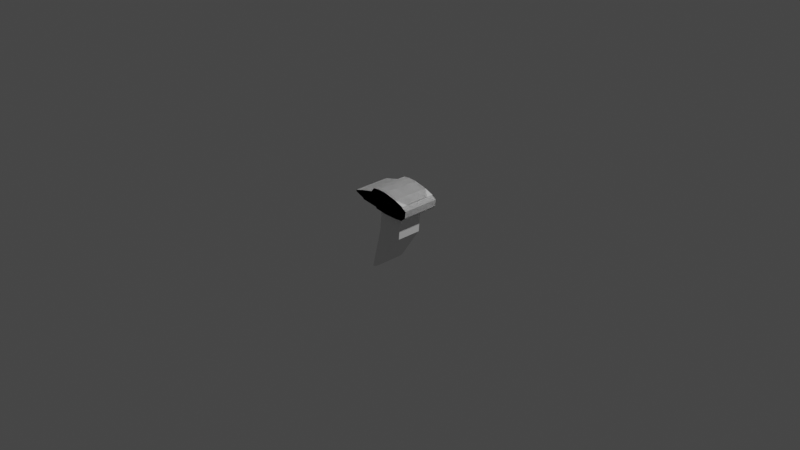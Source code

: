 # Source: Amarr_Heavy_Cruiser.blend  (saved by Blender 2.92.15; exported with 4.5.12 LTS)
import bpy
from mathutils import Matrix  # noqa: F401  (used for matrix-valued properties, if any)

bpy.ops.wm.read_factory_settings(use_empty=True)
scene = bpy.context.scene
scene.name = 'Scene'

# ---- collections
col_collection = bpy.data.collections.new('Collection'); scene.collection.children.link(col_collection)

# ---- world
world_world = bpy.data.worlds.new('World'); scene.world = world_world
world_world.use_nodes = True; world_world.node_tree.nodes.clear()
_N = world_world.node_tree.nodes; _L = world_world.node_tree.links
n0 = _N.new('ShaderNodeOutputWorld'); n0.name = 'World Output'; n0.location = (300, 300)
n1 = _N.new('ShaderNodeBackground'); n1.name = 'Background'; n1.location = (10, 300)
n1.inputs[0].default_value = (0.05088, 0.05088, 0.05088, 1.0)
_L.new(n1.outputs[0], n0.inputs[0])
n0.is_active_output = True
world_world.color = (0.05088, 0.05088, 0.05088)
world_world.use_sun_shadow = False
world_world.sun_shadow_jitter_overblur = 0.0

# ---- cameras
cam_camera = bpy.data.cameras.new('Camera')
cam_camera.clip_end = 100.0
cam_camera.ortho_scale = 7.314

# ---- lights
light_light = bpy.data.lights.new('Light', 'POINT')
light_light.transmission_factor = 0.0
light_light.energy = 1000.0
light_light.shadow_soft_size = 0.1
light_light.shadow_maximum_resolution = 0.006
light_light.use_absolute_resolution = True

# ---- meshes
me_cube = bpy.data.meshes.new('Cube')
me_cube.from_pydata([(-0.7781, -1.0, -0.412), (-1.0, -1.0, 0.03567), (-0.7781, 1.0, -0.412), (-1.0, 1.0, 0.03567), (0.6054, -1.0, -0.9392), (0.638, -1.0, 0.3267), (0.6054, 1.0, -0.9392), (0.6131, 1.0, 0.3267), (-0.7781, 0.0, -0.412), (-1.0, 0.0, 0.03567), (0.6054, 0.0, -0.9392), (0.6131, 0.0, 0.3267), (0.3922, 1.0, -1.0), (0.04418, 1.0, -1.0), (-0.2684, 1.0, -0.853), (-0.7303, 1.0, -0.5489), (-0.6519, 1.0, 0.3562), (-0.3524, 1.0, 0.9123), (0.03708, 1.0, 0.9353), (0.3922, 1.0, 0.647), (-0.7303, -1.0, -0.5489), (-0.2684, -1.0, -0.853), (0.04418, -1.0, -1.0), (0.3922, -1.0, -1.0), (0.3922, -1.0, 0.647), (0.03708, -1.0, 0.9353), (-0.3524, -1.0, 0.9123), (-0.6519, -1.0, 0.3562), (-0.6519, 0.0, 0.3562), (-0.3524, 0.0, 0.9123), (0.03708, 0.0, 0.9353), (0.3922, 0.0, 0.647), (0.3922, 0.0, -1.0), (0.04418, 0.0, -1.0), (-0.2684, 0.0, -0.853), (-0.7303, 0.0, -0.5489), (-0.7781, -0.3333, -0.412), (-0.7781, -0.6667, -0.412), (0.6131, -0.3333, 0.3267), (0.6131, -0.6667, 0.3267), (-1.0, -0.6667, 0.03567), (-1.0, -0.3333, 0.03567), (0.6054, -0.6667, -0.9392), (0.6054, -0.3333, -0.9392), (0.3922, -0.3333, 0.647), (0.3922, -0.6667, 0.647), (0.03708, -0.3333, 0.9353), (0.03708, -0.6667, 0.9353), (-0.3524, -0.3333, 0.9123), (-0.3524, -0.6667, 0.9123), (-0.6519, -0.3333, 0.3562), (-0.6519, -0.6667, 0.3562), (-0.7303, -0.3333, -0.5489), (-0.7303, -0.6667, -0.5489), (-0.2684, -0.3333, -0.853), (-0.2684, -0.6667, -0.853), (-0.3653, 0.0, -6.489), (0.04418, -0.6667, -1.0), (0.3922, -0.3333, -1.0), (0.3922, -0.6667, -1.0), (-1.0, -1.0, -0.1249), (-1.0, -1.0, 0.0), (-1.0, -1.0, 0.03751), (-1.0, 1.0, 0.03751), (-1.0, 1.0, 0.0), (-1.0, 1.0, -0.1249), (0.6131, 1.0, 0.2998), (0.7439, 1.0, 0.04866), (0.7208, 1.0, -0.5669), (0.6131, -1.0, 0.2998), (0.7439, -1.0, 0.04866), (0.7208, -1.0, -0.5669), (0.6131, 0.0, 0.2998), (0.7439, 0.0, 0.04866), (0.7208, 0.0, -0.5669), (-1.0, 0.0, 0.03751), (-1.0, 0.0, 0.0), (-1.0, 0.0, -0.1249), (0.3922, -1.0, 0.5), (0.3922, -1.0, 0.0), (0.3922, -1.0, -0.5), (0.04418, -1.0, 0.5), (0.04418, -1.0, 0.0), (0.04418, -1.0, -0.5), (-0.3039, -1.0, 0.5), (-0.3039, -1.0, 0.0), (-0.3039, -1.0, -0.5), (-0.6519, -1.0, 0.3318), (-0.6519, -1.0, 0.0), (-0.6519, -1.0, -0.5), (-0.6519, 1.0, 0.3318), (-0.6519, 1.0, 0.0), (-0.6519, 1.0, -0.5), (-0.3039, 1.0, 0.5), (-0.3039, 1.0, 0.0), (-0.3039, 1.0, -0.5), (0.04418, 1.0, 0.5), (0.04418, 1.0, 0.0), (0.04418, 1.0, -0.5), (0.3922, 1.0, 0.5), (0.3922, 1.0, 0.0), (0.3922, 1.0, -0.5), (-1.0, -0.6667, 0.03751), (-1.0, -0.6667, 0.0), (-1.0, -0.6667, -0.1249), (-1.0, -0.3333, 0.03751), (-1.0, -0.3333, 0.0), (-1.0, -0.3333, -0.1249), (0.6131, -0.3333, 0.2998), (0.7439, -0.3333, 0.04866), (0.7208, -0.3333, -0.5669), (0.6131, -0.6667, 0.2998), (0.7439, -0.6667, 0.04866), (0.7208, -0.6667, -0.5669), (-0.2971, 1.0, -0.7313), (-0.5359, 1.0, -0.63), (-0.4507, 1.0, 0.5042), (-0.4155, 1.0, 0.671), (-0.5359, -1.0, -0.63), (-0.2971, -1.0, -0.7313), (-0.4155, -1.0, 0.671), (-0.4507, -1.0, 0.5042), (-0.4507, 0.0, 0.5042), (-0.4155, 0.0, 0.671), (-0.2971, 0.0, -0.7313), (-0.5359, 0.0, -0.63), (-0.2971, -0.3333, -0.7313), (-0.5359, -0.3333, -0.63), (-0.2971, -0.6667, -0.7313), (-0.5359, -0.6667, -0.63), (-0.4507, -0.3333, 0.5042), (-0.4155, -0.3333, 0.671), (-0.4507, -0.6667, 0.5042), (-0.4155, -0.6667, 0.671), (-0.5359, 1.0, -0.5), (-0.4199, 1.0, -0.5), (-0.5359, 1.0, 0.0), (-0.4199, 1.0, 0.0), (-0.533, 1.0, 0.4493), (-0.4199, 1.0, 0.5), (-0.4199, -1.0, -0.5), (-0.5359, -1.0, -0.5), (-0.4199, -1.0, 0.0), (-0.5359, -1.0, 0.0), (-0.4199, -1.0, 0.5), (-0.533, -1.0, 0.4493), (-0.1121, 1.0, -0.9265), (-0.1896, 1.0, 0.9725), (-0.1121, -1.0, -0.9265), (-0.1896, -1.0, 0.9725), (-0.1896, 0.0, 0.9725), (-0.1121, 0.0, -0.9265), (-0.2639, 0.0, -6.199), (-0.1121, -0.6667, -0.9265), (-0.1896, -0.3333, 0.9725), (-0.1896, -0.6667, 0.9725), (-0.1298, 1.0, -0.5), (-0.1298, 1.0, 0.0), (-0.1298, 1.0, 0.5), (-0.1298, -1.0, -0.5), (-0.1298, -1.0, 0.0), (-0.1298, -1.0, 0.5), (0.3358, 0.0, -3.187), (-0.01222, 0.0, -3.187), (-0.3248, 0.0, -3.04), (-0.3248, -0.3333, -3.04), (-0.3248, -0.6667, -3.04), (-0.01222, -0.6667, -3.187), (0.3358, -0.3333, -3.187), (0.3358, -0.6667, -3.187), (-0.1685, 0.0, -3.113), (-0.1685, -0.6667, -3.113), (-0.6043, 0.0, -6.885), (-0.6043, -0.3333, -6.885), (-0.6043, -0.6667, -6.885), (-0.3653, -0.3333, -6.489), (-0.3653, -0.6667, -6.489), (-0.2639, -0.3333, -6.199), (-0.2639, -0.6667, -6.199), (-0.529, 0.0, -6.845), (-0.529, -0.3333, -6.845), (-0.529, -0.6667, -6.845)], [], [(75, 9, 3, 63), (99, 19, 7, 66), (111, 39, 5, 69), (87, 27, 1, 62), (59, 42, 4, 23), (51, 40, 1, 27), (16, 3, 9, 28), (12, 6, 10, 32), (66, 7, 11, 72), (105, 41, 9, 75), (2, 15, 35, 8), (114, 14, 34, 124), (146, 13, 33, 151), (13, 12, 32, 33), (7, 19, 31, 11), (19, 18, 30, 31), (147, 17, 29, 150), (116, 16, 28, 122), (39, 45, 24, 5), (45, 47, 25, 24), (155, 49, 26, 149), (132, 51, 27, 121), (37, 53, 20, 0), (128, 55, 21, 119), (153, 57, 22, 148), (57, 59, 23, 22), (69, 5, 24, 78), (78, 24, 25, 81), (161, 149, 26, 84), (145, 121, 27, 87), (63, 3, 16, 90), (139, 117, 17, 93), (158, 147, 18, 96), (96, 18, 19, 99), (34, 151, 170, 164), (59, 57, 167, 169), (54, 34, 164, 165), (151, 33, 163, 170), (124, 34, 54, 126), (126, 54, 55, 128), (8, 35, 52, 36), (36, 52, 53, 37), (122, 28, 50, 130), (130, 50, 51, 132), (150, 29, 48, 154), (154, 48, 49, 155), (31, 30, 46, 44), (44, 46, 47, 45), (11, 31, 44, 38), (38, 44, 45, 39), (62, 1, 40, 102), (102, 40, 41, 105), (28, 9, 41, 50), (50, 41, 40, 51), (32, 10, 43, 58), (58, 43, 42, 59), (72, 11, 38, 108), (108, 38, 39, 111), (43, 110, 113, 42), (110, 109, 112, 113), (109, 108, 111, 112), (10, 74, 110, 43), (74, 73, 109, 110), (73, 72, 108, 109), (37, 104, 107, 36), (104, 103, 106, 107), (103, 102, 105, 106), (0, 60, 104, 37), (60, 61, 103, 104), (61, 62, 102, 103), (13, 98, 101, 12), (98, 97, 100, 101), (97, 96, 99, 100), (146, 156, 98, 13), (156, 157, 97, 98), (157, 158, 96, 97), (114, 135, 95, 14), (135, 137, 94, 95), (137, 139, 93, 94), (2, 65, 92, 15), (65, 64, 91, 92), (64, 63, 90, 91), (118, 141, 89, 20), (141, 143, 88, 89), (143, 145, 87, 88), (148, 159, 86, 21), (159, 160, 85, 86), (160, 161, 84, 85), (23, 80, 83, 22), (80, 79, 82, 83), (79, 78, 81, 82), (4, 71, 80, 23), (71, 70, 79, 80), (70, 69, 78, 79), (36, 107, 77, 8), (107, 106, 76, 77), (106, 105, 75, 76), (6, 68, 74, 10), (68, 67, 73, 74), (67, 66, 72, 73), (20, 89, 60, 0), (89, 88, 61, 60), (88, 87, 62, 61), (42, 113, 71, 4), (113, 112, 70, 71), (112, 111, 69, 70), (12, 101, 68, 6), (101, 100, 67, 68), (100, 99, 66, 67), (8, 77, 65, 2), (77, 76, 64, 65), (76, 75, 63, 64), (85, 84, 144, 142), (142, 144, 145, 143), (86, 85, 142, 140), (140, 142, 143, 141), (21, 86, 140, 119), (119, 140, 141, 118), (91, 90, 138, 136), (136, 138, 139, 137), (92, 91, 136, 134), (134, 136, 137, 135), (15, 92, 134, 115), (115, 134, 135, 114), (48, 131, 133, 49), (131, 130, 132, 133), (29, 123, 131, 48), (123, 122, 130, 131), (52, 127, 129, 53), (127, 126, 128, 129), (35, 125, 127, 52), (125, 124, 126, 127), (90, 16, 116, 138), (138, 116, 117, 139), (84, 26, 120, 144), (144, 120, 121, 145), (53, 129, 118, 20), (129, 128, 119, 118), (49, 133, 120, 26), (133, 132, 121, 120), (17, 117, 123, 29), (117, 116, 122, 123), (15, 115, 125, 35), (115, 114, 124, 125), (82, 81, 161, 160), (83, 82, 160, 159), (22, 83, 159, 148), (94, 93, 158, 157), (95, 94, 157, 156), (14, 95, 156, 146), (46, 154, 155, 47), (30, 150, 154, 46), (33, 32, 162, 163), (153, 55, 166, 171), (93, 17, 147, 158), (81, 25, 149, 161), (55, 153, 148, 21), (47, 155, 149, 25), (18, 147, 150, 30), (14, 146, 151, 34), (164, 170, 179, 172), (171, 166, 174, 181), (167, 171, 181, 176), (168, 169, 178, 177), (163, 162, 152, 56), (166, 165, 173, 174), (32, 58, 168, 162), (55, 54, 165, 166), (57, 153, 171, 167), (58, 59, 169, 168), (56, 152, 177, 175), (175, 177, 178, 176), (179, 56, 175, 180), (180, 175, 176, 181), (173, 180, 181, 174), (172, 179, 180, 173), (170, 163, 56, 179), (165, 164, 172, 173), (169, 167, 176, 178), (162, 168, 177, 152)])
_uv = me_cube.uv_layers.new(name='UVMap')
_uv.uv.foreach_set('vector', [0.5625, 0.125, 0.625, 0.125, 0.625, 0.25, 0.5625, 0.25, 0.5625, 0.45, 0.625, 0.45, 0.625, 0.5, 0.5625, 0.5, 0.5625, 0.7083, 0.625, 0.7083, 0.625, 0.75, 0.5625, 0.75, 0.5625, 0.95, 0.625, 0.95, 0.625, 1.0, 0.5625, 1.0, 0.325, 0.7083, 0.375, 0.7083, 0.375, 0.75, 0.325, 0.75, 0.825, 0.7083, 0.875, 0.7083, 0.875, 0.75, 0.825, 0.75, 0.825, 0.5, 0.875, 0.5, 0.875, 0.625, 0.825, 0.625, 0.325, 0.5, 0.375, 0.5, 0.375, 0.625, 0.325, 0.625, 0.5625, 0.5, 0.625, 0.5, 0.625, 0.625, 0.5625, 0.625, 0.5625, 0.08333, 0.625, 0.08333, 0.625, 0.125, 0.5625, 0.125, 0.125, 0.5, 0.175, 0.5, 0.175, 0.625, 0.125, 0.625, 0.2083, 0.5, 0.225, 0.5, 0.225, 0.625, 0.2083, 0.625, 0.25, 0.5, 0.275, 0.5, 0.275, 0.625, 0.25, 0.625, 0.275, 0.5, 0.325, 0.5, 0.325, 0.625, 0.275, 0.625, 0.625, 0.5, 0.675, 0.5, 0.675, 0.625, 0.625, 0.625, 0.675, 0.5, 0.725, 0.5, 0.725, 0.625, 0.675, 0.625, 0.75, 0.5, 0.775, 0.5, 0.775, 0.625, 0.75, 0.625, 0.8083, 0.5, 0.825, 0.5, 0.825, 0.625, 0.8083, 0.625, 0.625, 0.7083, 0.675, 0.7083, 0.675, 0.75, 0.625, 0.75, 0.675, 0.7083, 0.725, 0.7083, 0.725, 0.75, 0.675, 0.75, 0.75, 0.7083, 0.775, 0.7083, 0.775, 0.75, 0.75, 0.75, 0.8083, 0.7083, 0.825, 0.7083, 0.825, 0.75, 0.8083, 0.75, 0.125, 0.7083, 0.175, 0.7083, 0.175, 0.75, 0.125, 0.75, 0.2083, 0.7083, 0.225, 0.7083, 0.225, 0.75, 0.2083, 0.75, 0.25, 0.7083, 0.275, 0.7083, 0.275, 0.75, 0.25, 0.75, 0.275, 0.7083, 0.325, 0.7083, 0.325, 0.75, 0.275, 0.75, 0.5625, 0.75, 0.625, 0.75, 0.625, 0.8, 0.5625, 0.8, 0.5625, 0.8, 0.625, 0.8, 0.625, 0.85, 0.5625, 0.85, 0.5625, 0.875, 0.625, 0.875, 0.625, 0.9, 0.5625, 0.9, 0.5625, 0.9333, 0.625, 0.9333, 0.625, 0.95, 0.5625, 0.95, 0.5625, 0.25, 0.625, 0.25, 0.625, 0.3, 0.5625, 0.3, 0.5625, 0.3333, 0.625, 0.3333, 0.625, 0.35, 0.5625, 0.35, 0.5625, 0.375, 0.625, 0.375, 0.625, 0.4, 0.5625, 0.4, 0.5625, 0.4, 0.625, 0.4, 0.625, 0.45, 0.5625, 0.45, 0.225, 0.625, 0.25, 0.625, 0.25, 0.625, 0.225, 0.625, 0.325, 0.7083, 0.275, 0.7083, 0.275, 0.7083, 0.325, 0.7083, 0.225, 0.6667, 0.225, 0.625, 0.225, 0.625, 0.225, 0.6667, 0.25, 0.625, 0.275, 0.625, 0.275, 0.625, 0.25, 0.625, 0.2083, 0.625, 0.225, 0.625, 0.225, 0.6667, 0.2083, 0.6667, 0.2083, 0.6667, 0.225, 0.6667, 0.225, 0.7083, 0.2083, 0.7083, 0.125, 0.625, 0.175, 0.625, 0.175, 0.6667, 0.125, 0.6667, 0.125, 0.6667, 0.175, 0.6667, 0.175, 0.7083, 0.125, 0.7083, 0.8083, 0.625, 0.825, 0.625, 0.825, 0.6667, 0.8083, 0.6667, 0.8083, 0.6667, 0.825, 0.6667, 0.825, 0.7083, 0.8083, 0.7083, 0.75, 0.625, 0.775, 0.625, 0.775, 0.6667, 0.75, 0.6667, 0.75, 0.6667, 0.775, 0.6667, 0.775, 0.7083, 0.75, 0.7083, 0.675, 0.625, 0.725, 0.625, 0.725, 0.6667, 0.675, 0.6667, 0.675, 0.6667, 0.725, 0.6667, 0.725, 0.7083, 0.675, 0.7083, 0.625, 0.625, 0.675, 0.625, 0.675, 0.6667, 0.625, 0.6667, 0.625, 0.6667, 0.675, 0.6667, 0.675, 0.7083, 0.625, 0.7083, 0.5625, 0.0, 0.625, 0.0, 0.625, 0.04167, 0.5625, 0.04167, 0.5625, 0.04167, 0.625, 0.04167, 0.625, 0.08333, 0.5625, 0.08333, 0.825, 0.625, 0.875, 0.625, 0.875, 0.6667, 0.825, 0.6667, 0.825, 0.6667, 0.875, 0.6667, 0.875, 0.7083, 0.825, 0.7083, 0.325, 0.625, 0.375, 0.625, 0.375, 0.6667, 0.325, 0.6667, 0.325, 0.6667, 0.375, 0.6667, 0.375, 0.7083, 0.325, 0.7083, 0.5625, 0.625, 0.625, 0.625, 0.625, 0.6667, 0.5625, 0.6667, 0.5625, 0.6667, 0.625, 0.6667, 0.625, 0.7083, 0.5625, 0.7083, 0.375, 0.6667, 0.4375, 0.6667, 0.4375, 0.7083, 0.375, 0.7083, 0.4375, 0.6667, 0.5, 0.6667, 0.5, 0.7083, 0.4375, 0.7083, 0.5, 0.6667, 0.5625, 0.6667, 0.5625, 0.7083, 0.5, 0.7083, 0.375, 0.625, 0.4375, 0.625, 0.4375, 0.6667, 0.375, 0.6667, 0.4375, 0.625, 0.5, 0.625, 0.5, 0.6667, 0.4375, 0.6667, 0.5, 0.625, 0.5625, 0.625, 0.5625, 0.6667, 0.5, 0.6667, 0.375, 0.04167, 0.4375, 0.04167, 0.4375, 0.08333, 0.375, 0.08333, 0.4375, 0.04167, 0.5, 0.04167, 0.5, 0.08333, 0.4375, 0.08333, 0.5, 0.04167, 0.5625, 0.04167, 0.5625, 0.08333, 0.5, 0.08333, 0.375, 0.0, 0.4375, 0.0, 0.4375, 0.04167, 0.375, 0.04167, 0.4375, 0.0, 0.5, 0.0, 0.5, 0.04167, 0.4375, 0.04167, 0.5, 0.0, 0.5625, 0.0, 0.5625, 0.04167, 0.5, 0.04167, 0.375, 0.4, 0.4375, 0.4, 0.4375, 0.45, 0.375, 0.45, 0.4375, 0.4, 0.5, 0.4, 0.5, 0.45, 0.4375, 0.45, 0.5, 0.4, 0.5625, 0.4, 0.5625, 0.45, 0.5, 0.45, 0.375, 0.375, 0.4375, 0.375, 0.4375, 0.4, 0.375, 0.4, 0.4375, 0.375, 0.5, 0.375, 0.5, 0.4, 0.4375, 0.4, 0.5, 0.375, 0.5625, 0.375, 0.5625, 0.4, 0.5, 0.4, 0.375, 0.3333, 0.4375, 0.3333, 0.4375, 0.35, 0.375, 0.35, 0.4375, 0.3333, 0.5, 0.3333, 0.5, 0.35, 0.4375, 0.35, 0.5, 0.3333, 0.5625, 0.3333, 0.5625, 0.35, 0.5, 0.35, 0.375, 0.25, 0.4375, 0.25, 0.4375, 0.3, 0.375, 0.3, 0.4375, 0.25, 0.5, 0.25, 0.5, 0.3, 0.4375, 0.3, 0.5, 0.25, 0.5625, 0.25, 0.5625, 0.3, 0.5, 0.3, 0.375, 0.9333, 0.4375, 0.9333, 0.4375, 0.95, 0.375, 0.95, 0.4375, 0.9333, 0.5, 0.9333, 0.5, 0.95, 0.4375, 0.95, 0.5, 0.9333, 0.5625, 0.9333, 0.5625, 0.95, 0.5, 0.95, 0.375, 0.875, 0.4375, 0.875, 0.4375, 0.9, 0.375, 0.9, 0.4375, 0.875, 0.5, 0.875, 0.5, 0.9, 0.4375, 0.9, 0.5, 0.875, 0.5625, 0.875, 0.5625, 0.9, 0.5, 0.9, 0.375, 0.8, 0.4375, 0.8, 0.4375, 0.85, 0.375, 0.85, 0.4375, 0.8, 0.5, 0.8, 0.5, 0.85, 0.4375, 0.85, 0.5, 0.8, 0.5625, 0.8, 0.5625, 0.85, 0.5, 0.85, 0.375, 0.75, 0.4375, 0.75, 0.4375, 0.8, 0.375, 0.8, 0.4375, 0.75, 0.5, 0.75, 0.5, 0.8, 0.4375, 0.8, 0.5, 0.75, 0.5625, 0.75, 0.5625, 0.8, 0.5, 0.8, 0.375, 0.08333, 0.4375, 0.08333, 0.4375, 0.125, 0.375, 0.125, 0.4375, 0.08333, 0.5, 0.08333, 0.5, 0.125, 0.4375, 0.125, 0.5, 0.08333, 0.5625, 0.08333, 0.5625, 0.125, 0.5, 0.125, 0.375, 0.5, 0.4375, 0.5, 0.4375, 0.625, 0.375, 0.625, 0.4375, 0.5, 0.5, 0.5, 0.5, 0.625, 0.4375, 0.625, 0.5, 0.5, 0.5625, 0.5, 0.5625, 0.625, 0.5, 0.625, 0.375, 0.95, 0.4375, 0.95, 0.4375, 1.0, 0.375, 1.0, 0.4375, 0.95, 0.5, 0.95, 0.5, 1.0, 0.4375, 1.0, 0.5, 0.95, 0.5625, 0.95, 0.5625, 1.0, 0.5, 1.0, 0.375, 0.7083, 0.4375, 0.7083, 0.4375, 0.75, 0.375, 0.75, 0.4375, 0.7083, 0.5, 0.7083, 0.5, 0.75, 0.4375, 0.75, 0.5, 0.7083, 0.5625, 0.7083, 0.5625, 0.75, 0.5, 0.75, 0.375, 0.45, 0.4375, 0.45, 0.4375, 0.5, 0.375, 0.5, 0.4375, 0.45, 0.5, 0.45, 0.5, 0.5, 0.4375, 0.5, 0.5, 0.45, 0.5625, 0.45, 0.5625, 0.5, 0.5, 0.5, 0.375, 0.125, 0.4375, 0.125, 0.4375, 0.25, 0.375, 0.25, 0.4375, 0.125, 0.5, 0.125, 0.5, 0.25, 0.4375, 0.25, 0.5, 0.125, 0.5625, 0.125, 0.5625, 0.25, 0.5, 0.25, 0.5, 0.9, 0.5625, 0.9, 0.5625, 0.9167, 0.5, 0.9167, 0.5, 0.9167, 0.5625, 0.9167, 0.5625, 0.9333, 0.5, 0.9333, 0.4375, 0.9, 0.5, 0.9, 0.5, 0.9167, 0.4375, 0.9167, 0.4375, 0.9167, 0.5, 0.9167, 0.5, 0.9333, 0.4375, 0.9333, 0.375, 0.9, 0.4375, 0.9, 0.4375, 0.9167, 0.375, 0.9167, 0.375, 0.9167, 0.4375, 0.9167, 0.4375, 0.9333, 0.375, 0.9333, 0.5, 0.3, 0.5625, 0.3, 0.5625, 0.3167, 0.5, 0.3167, 0.5, 0.3167, 0.5625, 0.3167, 0.5625, 0.3333, 0.5, 0.3333, 0.4375, 0.3, 0.5, 0.3, 0.5, 0.3167, 0.4375, 0.3167, 0.4375, 0.3167, 0.5, 0.3167, 0.5, 0.3333, 0.4375, 0.3333, 0.375, 0.3, 0.4375, 0.3, 0.4375, 0.3167, 0.375, 0.3167, 0.375, 0.3167, 0.4375, 0.3167, 0.4375, 0.3333, 0.375, 0.3333, 0.775, 0.6667, 0.7917, 0.6667, 0.7917, 0.7083, 0.775, 0.7083, 0.7917, 0.6667, 0.8083, 0.6667, 0.8083, 0.7083, 0.7917, 0.7083, 0.775, 0.625, 0.7917, 0.625, 0.7917, 0.6667, 0.775, 0.6667, 0.7917, 0.625, 0.8083, 0.625, 0.8083, 0.6667, 0.7917, 0.6667, 0.175, 0.6667, 0.1917, 0.6667, 0.1917, 0.7083, 0.175, 0.7083, 0.1917, 0.6667, 0.2083, 0.6667, 0.2083, 0.7083, 0.1917, 0.7083, 0.175, 0.625, 0.1917, 0.625, 0.1917, 0.6667, 0.175, 0.6667, 0.1917, 0.625, 0.2083, 0.625, 0.2083, 0.6667, 0.1917, 0.6667, 0.5625, 0.3, 0.625, 0.3, 0.625, 0.3167, 0.5625, 0.3167, 0.5625, 0.3167, 0.625, 0.3167, 0.625, 0.3333, 0.5625, 0.3333, 0.5625, 0.9, 0.625, 0.9, 0.625, 0.9167, 0.5625, 0.9167, 0.5625, 0.9167, 0.625, 0.9167, 0.625, 0.9333, 0.5625, 0.9333, 0.175, 0.7083, 0.1917, 0.7083, 0.1917, 0.75, 0.175, 0.75, 0.1917, 0.7083, 0.2083, 0.7083, 0.2083, 0.75, 0.1917, 0.75, 0.775, 0.7083, 0.7917, 0.7083, 0.7917, 0.75, 0.775, 0.75, 0.7917, 0.7083, 0.8083, 0.7083, 0.8083, 0.75, 0.7917, 0.75, 0.775, 0.5, 0.7917, 0.5, 0.7917, 0.625, 0.775, 0.625, 0.7917, 0.5, 0.8083, 0.5, 0.8083, 0.625, 0.7917, 0.625, 0.175, 0.5, 0.1917, 0.5, 0.1917, 0.625, 0.175, 0.625, 0.1917, 0.5, 0.2083, 0.5, 0.2083, 0.625, 0.1917, 0.625, 0.5, 0.85, 0.5625, 0.85, 0.5625, 0.875, 0.5, 0.875, 0.4375, 0.85, 0.5, 0.85, 0.5, 0.875, 0.4375, 0.875, 0.375, 0.85, 0.4375, 0.85, 0.4375, 0.875, 0.375, 0.875, 0.5, 0.35, 0.5625, 0.35, 0.5625, 0.375, 0.5, 0.375, 0.4375, 0.35, 0.5, 0.35, 0.5, 0.375, 0.4375, 0.375, 0.375, 0.35, 0.4375, 0.35, 0.4375, 0.375, 0.375, 0.375, 0.725, 0.6667, 0.75, 0.6667, 0.75, 0.7083, 0.725, 0.7083, 0.725, 0.625, 0.75, 0.625, 0.75, 0.6667, 0.725, 0.6667, 0.275, 0.625, 0.325, 0.625, 0.325, 0.625, 0.275, 0.625, 0.25, 0.7083, 0.225, 0.7083, 0.225, 0.7083, 0.25, 0.7083, 0.5625, 0.35, 0.625, 0.35, 0.625, 0.375, 0.5625, 0.375, 0.5625, 0.85, 0.625, 0.85, 0.625, 0.875, 0.5625, 0.875, 0.225, 0.7083, 0.25, 0.7083, 0.25, 0.75, 0.225, 0.75, 0.725, 0.7083, 0.75, 0.7083, 0.75, 0.75, 0.725, 0.75, 0.725, 0.5, 0.75, 0.5, 0.75, 0.625, 0.725, 0.625, 0.225, 0.5, 0.25, 0.5, 0.25, 0.625, 0.225, 0.625, 0.225, 0.625, 0.25, 0.625, 0.25, 0.625, 0.225, 0.625, 0.25, 0.7083, 0.225, 0.7083, 0.225, 0.7083, 0.25, 0.7083, 0.275, 0.7083, 0.25, 0.7083, 0.25, 0.7083, 0.275, 0.7083, 0.325, 0.6667, 0.325, 0.7083, 0.325, 0.7083, 0.325, 0.6667, 0.275, 0.625, 0.325, 0.625, 0.325, 0.625, 0.275, 0.625, 0.225, 0.7083, 0.225, 0.6667, 0.225, 0.6667, 0.225, 0.7083, 0.325, 0.625, 0.325, 0.6667, 0.325, 0.6667, 0.325, 0.625, 0.225, 0.7083, 0.225, 0.6667, 0.225, 0.6667, 0.225, 0.7083, 0.275, 0.7083, 0.25, 0.7083, 0.25, 0.7083, 0.275, 0.7083, 0.325, 0.6667, 0.325, 0.7083, 0.325, 0.7083, 0.325, 0.6667, 0.275, 0.625, 0.325, 0.625, 0.325, 0.6667, 0.275, 0.6667, 0.275, 0.6667, 0.325, 0.6667, 0.325, 0.7083, 0.275, 0.7083, 0.25, 0.625, 0.275, 0.625, 0.275, 0.6667, 0.25, 0.6667, 0.25, 0.6667, 0.275, 0.6667, 0.275, 0.7083, 0.25, 0.7083, 0.225, 0.6667, 0.25, 0.6667, 0.25, 0.7083, 0.225, 0.7083, 0.225, 0.625, 0.25, 0.625, 0.25, 0.6667, 0.225, 0.6667, 0.25, 0.625, 0.275, 0.625, 0.275, 0.625, 0.25, 0.625, 0.225, 0.6667, 0.225, 0.625, 0.225, 0.625, 0.225, 0.6667, 0.325, 0.7083, 0.275, 0.7083, 0.275, 0.7083, 0.325, 0.7083, 0.325, 0.625, 0.325, 0.6667, 0.325, 0.6667, 0.325, 0.625])
me_cube.use_remesh_fix_poles = True
me_cube.use_remesh_preserve_attributes = False
me_cube.use_mirror_vertex_groups = False
me_cube.update()

# ---- objects
ob_light = bpy.data.objects.new('Light', light_light)
ob_camera = bpy.data.objects.new('Camera', cam_camera)
ob_empty = bpy.data.objects.new('Empty', None)
ob_empty_001 = bpy.data.objects.new('Empty.001', None)
ob_empty_002 = bpy.data.objects.new('Empty.002', None)
ob_empty_003 = bpy.data.objects.new('Empty.003', None)
ob_cube = bpy.data.objects.new('Cube', me_cube)

# ---- transforms, parenting, visibility, modifiers, constraints
ob_light.location = (4.076, 1.005, 5.904)
ob_light.rotation_euler = (0.6503, 0.05522, 1.866)
ob_light.lock_rotations_4d = False
ob_light.empty_display_type = 'ARROWS'
ob_light.color = (0.0, 0.0, 0.0, 0.0)
ob_light.lineart.crease_threshold = 0.0
ob_camera.location = (7.359, -6.926, 4.958)
ob_camera.rotation_euler = (1.109, 0.0, 0.8149)
ob_camera.lock_rotations_4d = False
ob_camera.empty_display_type = 'ARROWS'
ob_camera.color = (0.0, 0.0, 0.0, 0.0)
ob_camera.display_type = 'WIRE'
ob_camera.lineart.crease_threshold = 0.0
ob_empty.location = (0.1717, 1.371e-07, -1.021)
ob_empty.rotation_euler = (1.571, -0.0, -0.0)
ob_empty.empty_display_type = 'IMAGE'
ob_empty.empty_display_size = 5.0
ob_empty.empty_image_depth = 'BACK'
ob_empty.show_empty_image_perspective = False
ob_empty.empty_image_side = 'FRONT'
ob_empty.lineart.crease_threshold = 0.0
ob_empty_001.location = (-2.267e-16, 1.087, -1.021)
ob_empty_001.rotation_euler = (1.571, -0.0, 1.571)
ob_empty_001.empty_display_type = 'IMAGE'
ob_empty_001.empty_display_size = 5.0
ob_empty_001.empty_image_depth = 'BACK'
ob_empty_001.show_empty_image_perspective = False
ob_empty_001.empty_image_side = 'FRONT'
ob_empty_001.lineart.crease_threshold = 0.0
ob_empty_002.location = (-0.7121, 0.6931, 0.0)
ob_empty_002.rotation_euler = (0.0, -0.0, -4.712)
ob_empty_002.empty_display_type = 'IMAGE'
ob_empty_002.empty_display_size = 5.0
ob_empty_002.empty_image_depth = 'BACK'
ob_empty_002.show_empty_image_perspective = False
ob_empty_002.empty_image_side = 'FRONT'
ob_empty_002.lineart.crease_threshold = 0.0
ob_empty_003.location = (2.266e-16, -2.021, -1.021)
ob_empty_003.rotation_euler = (1.571, -0.0, -1.571)
ob_empty_003.empty_display_type = 'IMAGE'
ob_empty_003.empty_display_size = 5.0
ob_empty_003.empty_image_depth = 'BACK'
ob_empty_003.show_empty_image_perspective = False
ob_empty_003.empty_image_side = 'FRONT'
ob_empty_003.lineart.crease_threshold = 0.0
ob_cube.location = (0.002638, -3.331e-08, 0.2479)
ob_cube.scale = (0.4147, 0.2072, 0.121)
ob_cube.lineart.crease_threshold = 0.0
_m = ob_cube.modifiers.new('Mirror', 'MIRROR')
_m.use_axis = (False, True, False)
_m.use_clip = True

# ---- collection membership
col_collection.objects.link(ob_light)
col_collection.objects.link(ob_camera)
col_collection.objects.link(ob_empty)
col_collection.objects.link(ob_empty_001)
col_collection.objects.link(ob_empty_002)
col_collection.objects.link(ob_empty_003)
col_collection.objects.link(ob_cube)

# ---- scene / render settings (as saved in the file)
scene.camera = ob_camera
scene.frame_start = 1; scene.frame_end = 250; scene.frame_set(1)
scene.render.engine = 'BLENDER_EEVEE_NEXT'
scene.cycles.use_denoising = False
scene.cycles.samples = 128
scene.cycles.sampling_pattern = 'TABULATED_SOBOL'
scene.cycles.use_adaptive_sampling = False
scene.cycles.use_light_tree = False
scene.view_settings.view_transform = 'Filmic'
bpy.context.view_layer.update()
